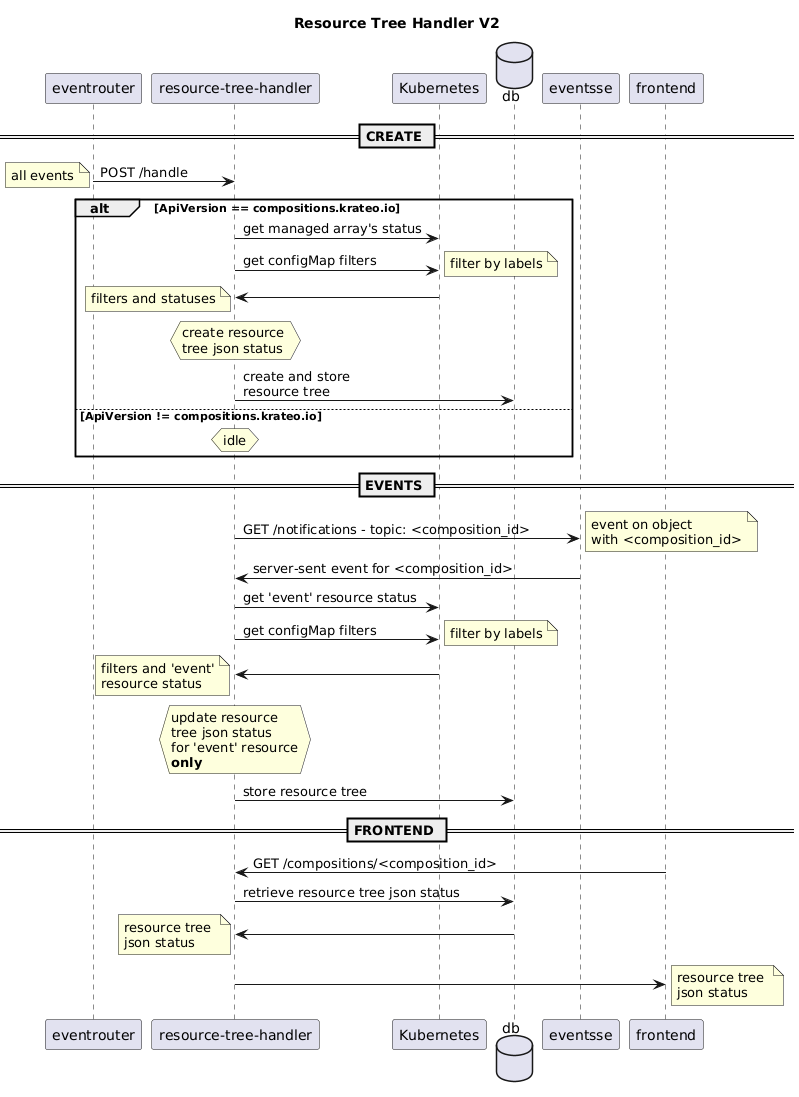

The diagram above was rendered by PlantUML. Its source (embedded in the PNG):
@startuml
note left: filters and statuses



title Resource Tree Handler V2

participant eventrouter
participant "resource-tree-handler"
participant Kubernetes
database db
participant eventsse
participant frontend

== CREATE ==

eventrouter -> "resource-tree-handler" : POST /handle
note left
all events
end note

alt ApiVersion == compositions.krateo.io
"resource-tree-handler" -> Kubernetes : get managed array's status
"resource-tree-handler" -> Kubernetes : get configMap filters
note right: filter by labels
Kubernetes -> "resource-tree-handler"
note left: filters and statuses
hnote over "resource-tree-handler": create resource \ntree json status
"resource-tree-handler" -> db : create and store\nresource tree
else ApiVersion != compositions.krateo.io
hnote over "resource-tree-handler": idle
end

== EVENTS ==

"resource-tree-handler" -> eventsse : GET /notifications - topic: <composition_id>
note right
event on object
with <composition_id>
end note
eventsse -> "resource-tree-handler" : server-sent event for <composition_id>
"resource-tree-handler" -> Kubernetes : get 'event' resource status
"resource-tree-handler" -> Kubernetes : get configMap filters
note right: filter by labels
Kubernetes -> "resource-tree-handler"
note left: filters and 'event'\nresource status
hnote over "resource-tree-handler": update resource \ntree json status\nfor 'event' resource\n**only**
"resource-tree-handler" -> db : store resource tree

== FRONTEND ==

frontend -> "resource-tree-handler" : GET /compositions/<composition_id>
"resource-tree-handler" -> db : retrieve resource tree json status
db -> "resource-tree-handler" 
note left: resource tree \njson status
"resource-tree-handler" -> frontend
note right: resource tree \njson status
@enduml